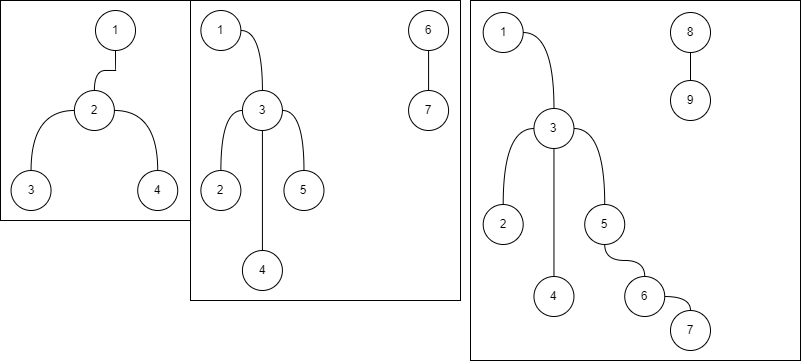

The diagram above was exported from draw.io. Its source (the exported page's mxGraphModel, read from the mxfile embedded in the PNG):
<mxGraphModel dx="1212" dy="677" grid="1" gridSize="10" guides="1" tooltips="1" connect="1" arrows="1" fold="1" page="1" pageScale="1" pageWidth="827" pageHeight="1169" math="0" shadow="0">
  <root>
    <mxCell id="0" />
    <mxCell id="1" parent="0" />
    <mxCell id="2" value="" style="group" parent="1" vertex="1" connectable="0">
      <mxGeometry x="200" y="10" width="270" height="300" as="geometry" />
    </mxCell>
    <mxCell id="3" value="" style="rounded=0;whiteSpace=wrap;html=1;fillColor=none;" parent="2" vertex="1">
      <mxGeometry width="270" height="300" as="geometry" />
    </mxCell>
    <mxCell id="4" value="1" style="ellipse;whiteSpace=wrap;html=1;aspect=fixed;" parent="2" vertex="1">
      <mxGeometry x="10.384615384615385" y="10" width="40" height="40" as="geometry" />
    </mxCell>
    <mxCell id="5" value="2" style="ellipse;whiteSpace=wrap;html=1;aspect=fixed;" parent="2" vertex="1">
      <mxGeometry x="10.384615384615385" y="170" width="40" height="40" as="geometry" />
    </mxCell>
    <mxCell id="6" style="edgeStyle=orthogonalEdgeStyle;curved=1;rounded=0;orthogonalLoop=1;jettySize=auto;html=1;endArrow=none;endFill=0;" parent="2" source="7" target="5" edge="1">
      <mxGeometry relative="1" as="geometry" />
    </mxCell>
    <mxCell id="7" value="3" style="ellipse;whiteSpace=wrap;html=1;aspect=fixed;" parent="2" vertex="1">
      <mxGeometry x="51.92307692307693" y="90" width="40" height="40" as="geometry" />
    </mxCell>
    <mxCell id="8" style="edgeStyle=orthogonalEdgeStyle;curved=1;rounded=0;orthogonalLoop=1;jettySize=auto;html=1;endArrow=none;endFill=0;" parent="2" source="4" target="7" edge="1">
      <mxGeometry relative="1" as="geometry" />
    </mxCell>
    <mxCell id="9" value="5" style="ellipse;whiteSpace=wrap;html=1;aspect=fixed;" parent="2" vertex="1">
      <mxGeometry x="93.46153846153847" y="170" width="40" height="40" as="geometry" />
    </mxCell>
    <mxCell id="10" style="edgeStyle=orthogonalEdgeStyle;curved=1;rounded=0;orthogonalLoop=1;jettySize=auto;html=1;endArrow=none;endFill=0;" parent="2" source="7" target="9" edge="1">
      <mxGeometry relative="1" as="geometry" />
    </mxCell>
    <mxCell id="11" value="4" style="ellipse;whiteSpace=wrap;html=1;aspect=fixed;" parent="2" vertex="1">
      <mxGeometry x="51.92307692307693" y="250" width="40" height="40" as="geometry" />
    </mxCell>
    <mxCell id="12" style="edgeStyle=orthogonalEdgeStyle;curved=1;rounded=0;orthogonalLoop=1;jettySize=auto;html=1;endArrow=none;endFill=0;exitX=0.5;exitY=1;exitDx=0;exitDy=0;" parent="2" source="7" target="11" edge="1">
      <mxGeometry relative="1" as="geometry" />
    </mxCell>
    <mxCell id="13" value="6" style="ellipse;whiteSpace=wrap;html=1;aspect=fixed;" parent="2" vertex="1">
      <mxGeometry x="218.0769230769231" y="10" width="40" height="40" as="geometry" />
    </mxCell>
    <mxCell id="14" value="7" style="ellipse;whiteSpace=wrap;html=1;aspect=fixed;" parent="2" vertex="1">
      <mxGeometry x="218.0769230769231" y="90" width="40" height="40" as="geometry" />
    </mxCell>
    <mxCell id="15" style="edgeStyle=orthogonalEdgeStyle;curved=1;rounded=0;orthogonalLoop=1;jettySize=auto;html=1;endArrow=none;endFill=0;" parent="2" source="13" target="14" edge="1">
      <mxGeometry relative="1" as="geometry" />
    </mxCell>
    <mxCell id="16" value="" style="group" parent="1" vertex="1" connectable="0">
      <mxGeometry x="10" y="10" width="190" height="220" as="geometry" />
    </mxCell>
    <mxCell id="17" value="1" style="ellipse;whiteSpace=wrap;html=1;aspect=fixed;" parent="16" vertex="1">
      <mxGeometry x="95" y="10" width="40" height="40" as="geometry" />
    </mxCell>
    <mxCell id="18" value="2" style="ellipse;whiteSpace=wrap;html=1;aspect=fixed;" parent="16" vertex="1">
      <mxGeometry x="73.88888888888889" y="90" width="40" height="40" as="geometry" />
    </mxCell>
    <mxCell id="19" style="edgeStyle=orthogonalEdgeStyle;rounded=0;orthogonalLoop=1;jettySize=auto;html=1;entryX=0.5;entryY=0;entryDx=0;entryDy=0;endArrow=none;endFill=0;curved=1;exitX=0.5;exitY=1;exitDx=0;exitDy=0;" parent="16" source="17" target="18" edge="1">
      <mxGeometry relative="1" as="geometry">
        <Array as="points">
          <mxPoint x="116.11111111111111" y="70" />
          <mxPoint x="95" y="70" />
        </Array>
      </mxGeometry>
    </mxCell>
    <mxCell id="20" value="3" style="ellipse;whiteSpace=wrap;html=1;aspect=fixed;" parent="16" vertex="1">
      <mxGeometry x="10.555555555555555" y="170" width="40" height="40" as="geometry" />
    </mxCell>
    <mxCell id="21" style="edgeStyle=orthogonalEdgeStyle;curved=1;rounded=0;orthogonalLoop=1;jettySize=auto;html=1;endArrow=none;endFill=0;" parent="16" source="18" target="20" edge="1">
      <mxGeometry relative="1" as="geometry" />
    </mxCell>
    <mxCell id="22" value="4" style="ellipse;whiteSpace=wrap;html=1;aspect=fixed;" parent="16" vertex="1">
      <mxGeometry x="137.22222222222223" y="170" width="40" height="40" as="geometry" />
    </mxCell>
    <mxCell id="23" style="edgeStyle=orthogonalEdgeStyle;curved=1;rounded=0;orthogonalLoop=1;jettySize=auto;html=1;entryX=0.5;entryY=0;entryDx=0;entryDy=0;endArrow=none;endFill=0;" parent="16" source="18" target="22" edge="1">
      <mxGeometry relative="1" as="geometry" />
    </mxCell>
    <mxCell id="24" value="" style="rounded=0;whiteSpace=wrap;html=1;fillColor=none;" parent="16" vertex="1">
      <mxGeometry width="190" height="220" as="geometry" />
    </mxCell>
    <mxCell id="25" value="" style="group" vertex="1" connectable="0" parent="1">
      <mxGeometry x="480" y="10" width="330" height="360" as="geometry" />
    </mxCell>
    <mxCell id="26" value="" style="rounded=0;whiteSpace=wrap;html=1;fillColor=none;" vertex="1" parent="25">
      <mxGeometry width="330" height="360" as="geometry" />
    </mxCell>
    <mxCell id="27" value="1" style="ellipse;whiteSpace=wrap;html=1;aspect=fixed;" vertex="1" parent="25">
      <mxGeometry x="12.692307692307692" y="12" width="40" height="40" as="geometry" />
    </mxCell>
    <mxCell id="28" value="2" style="ellipse;whiteSpace=wrap;html=1;aspect=fixed;" vertex="1" parent="25">
      <mxGeometry x="12.692307692307692" y="204" width="40" height="40" as="geometry" />
    </mxCell>
    <mxCell id="29" style="edgeStyle=orthogonalEdgeStyle;curved=1;rounded=0;orthogonalLoop=1;jettySize=auto;html=1;endArrow=none;endFill=0;" edge="1" parent="25" source="30" target="28">
      <mxGeometry relative="1" as="geometry" />
    </mxCell>
    <mxCell id="30" value="3" style="ellipse;whiteSpace=wrap;html=1;aspect=fixed;" vertex="1" parent="25">
      <mxGeometry x="63.46153846153846" y="108" width="40" height="40" as="geometry" />
    </mxCell>
    <mxCell id="31" style="edgeStyle=orthogonalEdgeStyle;curved=1;rounded=0;orthogonalLoop=1;jettySize=auto;html=1;endArrow=none;endFill=0;" edge="1" parent="25" source="27" target="30">
      <mxGeometry relative="1" as="geometry" />
    </mxCell>
    <mxCell id="39" style="edgeStyle=orthogonalEdgeStyle;html=1;entryX=0.5;entryY=0;entryDx=0;entryDy=0;endArrow=none;endFill=0;curved=1;" edge="1" parent="25" source="32" target="36">
      <mxGeometry relative="1" as="geometry" />
    </mxCell>
    <mxCell id="32" value="5" style="ellipse;whiteSpace=wrap;html=1;aspect=fixed;" vertex="1" parent="25">
      <mxGeometry x="114.23076923076923" y="204" width="40" height="40" as="geometry" />
    </mxCell>
    <mxCell id="33" style="edgeStyle=orthogonalEdgeStyle;curved=1;rounded=0;orthogonalLoop=1;jettySize=auto;html=1;endArrow=none;endFill=0;" edge="1" parent="25" source="30" target="32">
      <mxGeometry relative="1" as="geometry" />
    </mxCell>
    <mxCell id="34" value="4" style="ellipse;whiteSpace=wrap;html=1;aspect=fixed;" vertex="1" parent="25">
      <mxGeometry x="63.46153846153846" y="276" width="40" height="40" as="geometry" />
    </mxCell>
    <mxCell id="35" style="edgeStyle=orthogonalEdgeStyle;curved=1;rounded=0;orthogonalLoop=1;jettySize=auto;html=1;endArrow=none;endFill=0;exitX=0.5;exitY=1;exitDx=0;exitDy=0;" edge="1" parent="25" source="30" target="34">
      <mxGeometry relative="1" as="geometry" />
    </mxCell>
    <mxCell id="36" value="6" style="ellipse;whiteSpace=wrap;html=1;aspect=fixed;" vertex="1" parent="25">
      <mxGeometry x="154.22846153846154" y="276" width="40" height="40" as="geometry" />
    </mxCell>
    <mxCell id="37" value="7" style="ellipse;whiteSpace=wrap;html=1;aspect=fixed;" vertex="1" parent="25">
      <mxGeometry x="199.99846153846156" y="310" width="40" height="40" as="geometry" />
    </mxCell>
    <mxCell id="38" style="edgeStyle=orthogonalEdgeStyle;curved=1;rounded=0;orthogonalLoop=1;jettySize=auto;html=1;endArrow=none;endFill=0;entryX=0.5;entryY=0;entryDx=0;entryDy=0;" edge="1" parent="25" source="36" target="37">
      <mxGeometry relative="1" as="geometry">
        <Array as="points">
          <mxPoint x="220" y="296" />
        </Array>
      </mxGeometry>
    </mxCell>
    <mxCell id="42" style="edgeStyle=orthogonalEdgeStyle;curved=1;html=1;entryX=0.5;entryY=0;entryDx=0;entryDy=0;endArrow=none;endFill=0;" edge="1" parent="25" source="40" target="41">
      <mxGeometry relative="1" as="geometry" />
    </mxCell>
    <mxCell id="40" value="8" style="ellipse;whiteSpace=wrap;html=1;aspect=fixed;" vertex="1" parent="25">
      <mxGeometry x="199.99846153846158" y="12" width="40" height="40" as="geometry" />
    </mxCell>
    <mxCell id="41" value="9" style="ellipse;whiteSpace=wrap;html=1;aspect=fixed;" vertex="1" parent="25">
      <mxGeometry x="199.99846153846158" y="80" width="40" height="40" as="geometry" />
    </mxCell>
  </root>
</mxGraphModel>